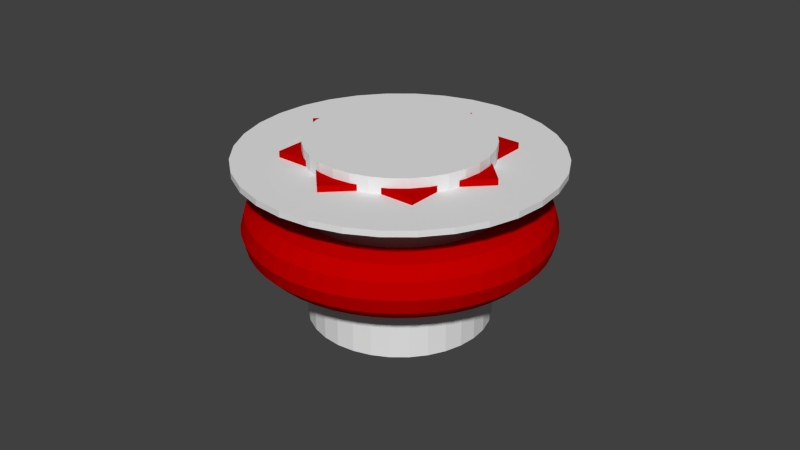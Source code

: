 # Source: bumper_1.blend  (saved by Blender 2.64.0; exported with 4.5.12 LTS)
import bpy
from mathutils import Matrix  # noqa: F401  (used for matrix-valued properties, if any)

bpy.ops.wm.read_factory_settings(use_empty=True)
scene = bpy.context.scene
scene.name = 'Scene'

# ---- collections
col_collection_1 = bpy.data.collections.new('Collection 1'); scene.collection.children.link(col_collection_1)

# ---- materials (node trees are filled in below, after node groups)
mat_material_002 = bpy.data.materials.new('Material.002')
mat_material_002.alpha_threshold = 0.0
mat_material_002.use_transparent_shadow = False
mat_material_002.diffuse_color = (0.5277, 0.0, 0.0, 1.0)
mat_material_002.roughness = 0.5
mat_material_002.line_color = (0.0, 0.0, 0.0, 1.0)
mat_material_001 = bpy.data.materials.new('Material.001')
mat_material_001.alpha_threshold = 0.0
mat_material_001.use_transparent_shadow = False
mat_material_001.roughness = 0.5
mat_material_001.line_color = (0.0, 0.0, 0.0, 1.0)

# ---- material node trees

# ---- world
world_world = bpy.data.worlds.new('World'); scene.world = world_world
world_world.color = (0.05088, 0.05088, 0.05088)
world_world.use_sun_shadow = False
world_world.sun_shadow_jitter_overblur = 0.0
world_world.cycles.sampling_method = 'MANUAL'
world_world.cycles.sample_map_resolution = 256

# ---- meshes
me_cube_003 = bpy.data.meshes.new('Cube.003')
me_cube_003.from_pydata([(-1.0, -1.0, -1.0), (-1.0, 1.0, -1.0), (1.0, 1.0, -1.0), (1.0, -1.0, -1.0), (-1.0, -1.0, 1.0), (-1.0, 1.0, 1.0), (1.0, 1.0, 1.0), (1.0, -1.0, 1.0), (-1.414, 5.364e-07, -1.0), (5.364e-07, 1.414, -1.0), (1.414, -5.364e-07, -1.0), (-5.364e-07, -1.414, -1.0), (-1.414, 5.364e-07, 1.0), (5.364e-07, 1.414, 1.0), (1.414, -5.364e-07, 1.0), (-5.364e-07, -1.414, 1.0), (1.36, -1.36, -23.83), (1.323, -1.323, -18.83), (1.224, -1.224, -15.17), (1.088, -1.088, -13.83), (0.9519, -0.9519, -15.17), (0.8523, -0.8523, -18.83), (0.8159, -0.8159, -23.83), (0.8523, -0.8523, -28.83), (0.9519, -0.9519, -32.49), (1.088, -1.088, -33.83), (1.224, -1.224, -32.49), (1.323, -1.323, -28.83), (1.526, -1.171, -23.83), (1.485, -1.139, -18.83), (1.373, -1.054, -15.17), (1.221, -0.9366, -13.83), (1.068, -0.8195, -15.17), (0.9563, -0.7338, -18.83), (0.9154, -0.7024, -23.83), (0.9563, -0.7338, -28.83), (1.068, -0.8195, -32.49), (1.221, -0.9366, -33.83), (1.373, -1.054, -32.49), (1.485, -1.139, -28.83), (1.665, -0.9615, -23.83), (1.621, -0.9358, -18.83), (1.499, -0.8654, -15.17), (1.332, -0.7692, -13.83), (1.166, -0.6731, -15.17), (1.044, -0.6027, -18.83), (0.9993, -0.5769, -23.83), (1.044, -0.6027, -28.83), (1.166, -0.6731, -32.49), (1.332, -0.7692, -33.83), (1.499, -0.8654, -32.49), (1.621, -0.9358, -28.83), (1.777, -0.7359, -23.83), (1.729, -0.7162, -18.83), (1.599, -0.6623, -15.17), (1.421, -0.5887, -13.83), (1.244, -0.5152, -15.17), (1.114, -0.4613, -18.83), (1.066, -0.4416, -23.83), (1.114, -0.4613, -28.83), (1.244, -0.5152, -32.49), (1.421, -0.5887, -33.83), (1.599, -0.6623, -32.49), (1.729, -0.7162, -28.83), (1.858, -0.4977, -23.83), (1.808, -0.4844, -18.83), (1.672, -0.448, -15.17), (1.486, -0.3982, -13.83), (1.3, -0.3484, -15.17), (1.164, -0.312, -18.83), (1.115, -0.2986, -23.83), (1.164, -0.312, -28.83), (1.3, -0.3484, -32.49), (1.486, -0.3982, -33.83), (1.672, -0.448, -32.49), (1.808, -0.4844, -28.83), (1.907, -0.251, -23.83), (1.856, -0.2443, -18.83), (1.716, -0.2259, -15.17), (1.525, -0.2008, -13.83), (1.335, -0.1757, -15.17), (1.195, -0.1573, -18.83), (1.144, -0.1506, -23.83), (1.195, -0.1573, -28.83), (1.335, -0.1757, -32.49), (1.525, -0.2008, -33.83), (1.716, -0.2259, -32.49), (1.856, -0.2443, -28.83), (1.923, -6.557e-07, -23.83), (1.872, -5.96e-07, -18.83), (1.731, -5.364e-07, -15.17), (1.538, -4.768e-07, -13.83), (1.346, -4.172e-07, -15.17), (1.205, -4.172e-07, -18.83), (1.154, -3.576e-07, -23.83), (1.205, -4.172e-07, -28.83), (1.346, -4.172e-07, -32.49), (1.538, -4.768e-07, -33.83), (1.731, -5.364e-07, -32.49), (1.872, -5.96e-07, -28.83), (1.907, 0.251, -23.83), (1.856, 0.2443, -18.83), (1.716, 0.2259, -15.17), (1.525, 0.2008, -13.83), (1.335, 0.1757, -15.17), (1.195, 0.1573, -18.83), (1.144, 0.1506, -23.83), (1.195, 0.1573, -28.83), (1.335, 0.1757, -32.49), (1.525, 0.2008, -33.83), (1.716, 0.2259, -32.49), (1.856, 0.2443, -28.83), (1.858, 0.4977, -23.83), (1.808, 0.4844, -18.83), (1.672, 0.448, -15.17), (1.486, 0.3982, -13.83), (1.3, 0.3484, -15.17), (1.164, 0.312, -18.83), (1.115, 0.2986, -23.83), (1.164, 0.312, -28.83), (1.3, 0.3484, -32.49), (1.486, 0.3982, -33.83), (1.672, 0.448, -32.49), (1.808, 0.4844, -28.83), (1.777, 0.7359, -23.83), (1.729, 0.7162, -18.83), (1.599, 0.6623, -15.17), (1.421, 0.5887, -13.83), (1.244, 0.5152, -15.17), (1.114, 0.4613, -18.83), (1.066, 0.4416, -23.83), (1.114, 0.4613, -28.83), (1.244, 0.5152, -32.49), (1.421, 0.5887, -33.83), (1.599, 0.6623, -32.49), (1.729, 0.7162, -28.83), (1.665, 0.9615, -23.83), (1.621, 0.9358, -18.83), (1.499, 0.8654, -15.17), (1.332, 0.7692, -13.83), (1.166, 0.6731, -15.17), (1.044, 0.6027, -18.83), (0.9993, 0.5769, -23.83), (1.044, 0.6027, -28.83), (1.166, 0.6731, -32.49), (1.332, 0.7692, -33.83), (1.499, 0.8654, -32.49), (1.621, 0.9358, -28.83), (1.526, 1.171, -23.83), (1.485, 1.139, -18.83), (1.373, 1.054, -15.17), (1.221, 0.9366, -13.83), (1.068, 0.8195, -15.17), (0.9563, 0.7338, -18.83), (0.9154, 0.7024, -23.83), (0.9563, 0.7338, -28.83), (1.068, 0.8195, -32.49), (1.221, 0.9366, -33.83), (1.373, 1.054, -32.49), (1.485, 1.139, -28.83), (1.36, 1.36, -23.83), (1.323, 1.323, -18.83), (1.224, 1.224, -15.17), (1.088, 1.088, -13.83), (0.9519, 0.9519, -15.17), (0.8523, 0.8523, -18.83), (0.8159, 0.8159, -23.83), (0.8523, 0.8523, -28.83), (0.9519, 0.9519, -32.49), (1.088, 1.088, -33.83), (1.224, 1.224, -32.49), (1.323, 1.323, -28.83), (1.171, 1.526, -23.83), (1.139, 1.485, -18.83), (1.054, 1.373, -15.17), (0.9366, 1.221, -13.83), (0.8195, 1.068, -15.17), (0.7338, 0.9563, -18.83), (0.7024, 0.9154, -23.83), (0.7338, 0.9563, -28.83), (0.8195, 1.068, -32.49), (0.9366, 1.221, -33.83), (1.054, 1.373, -32.49), (1.139, 1.485, -28.83), (0.9615, 1.665, -23.83), (0.9358, 1.621, -18.83), (0.8654, 1.499, -15.17), (0.7692, 1.332, -13.83), (0.6731, 1.166, -15.17), (0.6027, 1.044, -18.83), (0.5769, 0.9993, -23.83), (0.6027, 1.044, -28.83), (0.6731, 1.166, -32.49), (0.7692, 1.332, -33.83), (0.8654, 1.499, -32.49), (0.9358, 1.621, -28.83), (0.7359, 1.777, -23.83), (0.7162, 1.729, -18.83), (0.6623, 1.599, -15.17), (0.5887, 1.421, -13.83), (0.5152, 1.244, -15.17), (0.4613, 1.114, -18.83), (0.4416, 1.066, -23.83), (0.4613, 1.114, -28.83), (0.5152, 1.244, -32.49), (0.5887, 1.421, -33.83), (0.6623, 1.599, -32.49), (0.7162, 1.729, -28.83), (0.4977, 1.858, -23.83), (0.4844, 1.808, -18.83), (0.448, 1.672, -15.17), (0.3982, 1.486, -13.83), (0.3484, 1.3, -15.17), (0.312, 1.164, -18.83), (0.2986, 1.115, -23.83), (0.312, 1.164, -28.83), (0.3484, 1.3, -32.49), (0.3982, 1.486, -33.83), (0.448, 1.672, -32.49), (0.4844, 1.808, -28.83), (0.251, 1.907, -23.83), (0.2443, 1.856, -18.83), (0.2259, 1.716, -15.17), (0.2008, 1.525, -13.83), (0.1757, 1.335, -15.17), (0.1573, 1.195, -18.83), (0.1506, 1.144, -23.83), (0.1573, 1.195, -28.83), (0.1757, 1.335, -32.49), (0.2008, 1.525, -33.83), (0.2259, 1.716, -32.49), (0.2443, 1.856, -28.83), (2.384e-07, 1.923, -23.83), (2.98e-07, 1.872, -18.83), (2.384e-07, 1.731, -15.17), (1.788e-07, 1.538, -13.83), (1.788e-07, 1.346, -15.17), (1.788e-07, 1.205, -18.83), (1.788e-07, 1.154, -23.83), (1.788e-07, 1.205, -28.83), (1.788e-07, 1.346, -32.49), (1.788e-07, 1.538, -33.83), (2.384e-07, 1.731, -32.49), (2.98e-07, 1.872, -28.83), (-0.251, 1.907, -23.83), (-0.2443, 1.856, -18.83), (-0.2259, 1.716, -15.17), (-0.2008, 1.525, -13.83), (-0.1757, 1.335, -15.17), (-0.1573, 1.195, -18.83), (-0.1506, 1.144, -23.83), (-0.1573, 1.195, -28.83), (-0.1757, 1.335, -32.49), (-0.2008, 1.525, -33.83), (-0.2259, 1.716, -32.49), (-0.2443, 1.856, -28.83), (-0.4977, 1.858, -23.83), (-0.4844, 1.808, -18.83), (-0.448, 1.672, -15.17), (-0.3982, 1.486, -13.83), (-0.3484, 1.3, -15.17), (-0.312, 1.164, -18.83), (-0.2986, 1.115, -23.83), (-0.312, 1.164, -28.83), (-0.3484, 1.3, -32.49), (-0.3982, 1.486, -33.83), (-0.448, 1.672, -32.49), (-0.4844, 1.808, -28.83), (-0.7359, 1.777, -23.83), (-0.7162, 1.729, -18.83), (-0.6623, 1.599, -15.17), (-0.5887, 1.421, -13.83), (-0.5152, 1.244, -15.17), (-0.4613, 1.114, -18.83), (-0.4416, 1.066, -23.83), (-0.4613, 1.114, -28.83), (-0.5152, 1.244, -32.49), (-0.5887, 1.421, -33.83), (-0.6623, 1.599, -32.49), (-0.7162, 1.729, -28.83), (-0.9615, 1.665, -23.83), (-0.9358, 1.621, -18.83), (-0.8654, 1.499, -15.17), (-0.7692, 1.332, -13.83), (-0.6731, 1.166, -15.17), (-0.6027, 1.044, -18.83), (-0.5769, 0.9993, -23.83), (-0.6027, 1.044, -28.83), (-0.6731, 1.166, -32.49), (-0.7692, 1.332, -33.83), (-0.8654, 1.499, -32.49), (-0.9358, 1.621, -28.83), (-1.171, 1.526, -23.83), (-1.139, 1.485, -18.83), (-1.054, 1.373, -15.17), (-0.9366, 1.221, -13.83), (-0.8195, 1.068, -15.17), (-0.7338, 0.9563, -18.83), (-0.7024, 0.9154, -23.83), (-0.7338, 0.9563, -28.83), (-0.8195, 1.068, -32.49), (-0.9366, 1.221, -33.83), (-1.054, 1.373, -32.49), (-1.139, 1.485, -28.83), (-1.36, 1.36, -23.83), (-1.323, 1.323, -18.83), (-1.224, 1.224, -15.17), (-1.088, 1.088, -13.83), (-0.9519, 0.9519, -15.17), (-0.8523, 0.8523, -18.83), (-0.8159, 0.8159, -23.83), (-0.8523, 0.8523, -28.83), (-0.9519, 0.9519, -32.49), (-1.088, 1.088, -33.83), (-1.224, 1.224, -32.49), (-1.323, 1.323, -28.83), (-1.526, 1.171, -23.83), (-1.485, 1.139, -18.83), (-1.373, 1.054, -15.17), (-1.221, 0.9366, -13.83), (-1.068, 0.8195, -15.17), (-0.9563, 0.7338, -18.83), (-0.9154, 0.7024, -23.83), (-0.9563, 0.7338, -28.83), (-1.068, 0.8195, -32.49), (-1.221, 0.9366, -33.83), (-1.373, 1.054, -32.49), (-1.485, 1.139, -28.83), (-1.665, 0.9615, -23.83), (-1.621, 0.9358, -18.83), (-1.499, 0.8654, -15.17), (-1.332, 0.7692, -13.83), (-1.166, 0.6731, -15.17), (-1.044, 0.6027, -18.83), (-0.9993, 0.5769, -23.83), (-1.044, 0.6027, -28.83), (-1.166, 0.6731, -32.49), (-1.332, 0.7692, -33.83), (-1.499, 0.8654, -32.49), (-1.621, 0.9358, -28.83), (-1.777, 0.7359, -23.83), (-1.729, 0.7162, -18.83), (-1.599, 0.6623, -15.17), (-1.421, 0.5887, -13.83), (-1.244, 0.5152, -15.17), (-1.114, 0.4613, -18.83), (-1.066, 0.4416, -23.83), (-1.114, 0.4613, -28.83), (-1.244, 0.5152, -32.49), (-1.421, 0.5887, -33.83), (-1.599, 0.6623, -32.49), (-1.729, 0.7162, -28.83), (-1.858, 0.4977, -23.83), (-1.808, 0.4844, -18.83), (-1.672, 0.448, -15.17), (-1.486, 0.3982, -13.83), (-1.3, 0.3484, -15.17), (-1.164, 0.312, -18.83), (-1.115, 0.2986, -23.83), (-1.164, 0.312, -28.83), (-1.3, 0.3484, -32.49), (-1.486, 0.3982, -33.83), (-1.672, 0.448, -32.49), (-1.808, 0.4844, -28.83), (-1.907, 0.251, -23.83), (-1.856, 0.2443, -18.83), (-1.716, 0.2259, -15.17), (-1.525, 0.2008, -13.83), (-1.335, 0.1757, -15.17), (-1.195, 0.1573, -18.83), (-1.144, 0.1506, -23.83), (-1.195, 0.1573, -28.83), (-1.335, 0.1757, -32.49), (-1.525, 0.2008, -33.83), (-1.716, 0.2259, -32.49), (-1.856, 0.2443, -28.83), (-1.923, 1.192e-06, -23.83), (-1.872, 1.132e-06, -18.83), (-1.731, 1.013e-06, -15.17), (-1.538, 9.537e-07, -13.83), (-1.346, 8.345e-07, -15.17), (-1.205, 7.749e-07, -18.83), (-1.154, 7.153e-07, -23.83), (-1.205, 7.749e-07, -28.83), (-1.346, 8.345e-07, -32.49), (-1.538, 9.537e-07, -33.83), (-1.731, 1.013e-06, -32.49), (-1.872, 1.132e-06, -28.83), (-1.907, -0.251, -23.83), (-1.856, -0.2443, -18.83), (-1.716, -0.2259, -15.17), (-1.525, -0.2008, -13.83), (-1.335, -0.1757, -15.17), (-1.195, -0.1573, -18.83), (-1.144, -0.1506, -23.83), (-1.195, -0.1573, -28.83), (-1.335, -0.1757, -32.49), (-1.525, -0.2008, -33.83), (-1.716, -0.2259, -32.49), (-1.856, -0.2443, -28.83), (-1.858, -0.4977, -23.83), (-1.808, -0.4844, -18.83), (-1.672, -0.448, -15.17), (-1.486, -0.3982, -13.83), (-1.3, -0.3484, -15.17), (-1.164, -0.312, -18.83), (-1.115, -0.2986, -23.83), (-1.164, -0.312, -28.83), (-1.3, -0.3484, -32.49), (-1.486, -0.3982, -33.83), (-1.672, -0.448, -32.49), (-1.808, -0.4844, -28.83), (-1.777, -0.7359, -23.83), (-1.729, -0.7162, -18.83), (-1.599, -0.6623, -15.17), (-1.421, -0.5887, -13.83), (-1.244, -0.5152, -15.17), (-1.114, -0.4613, -18.83), (-1.066, -0.4416, -23.83), (-1.114, -0.4613, -28.83), (-1.244, -0.5152, -32.49), (-1.421, -0.5887, -33.83), (-1.599, -0.6623, -32.49), (-1.729, -0.7162, -28.83), (-1.665, -0.9615, -23.83), (-1.621, -0.9358, -18.83), (-1.499, -0.8654, -15.17), (-1.332, -0.7692, -13.83), (-1.166, -0.6731, -15.17), (-1.044, -0.6027, -18.83), (-0.9993, -0.5769, -23.83), (-1.044, -0.6027, -28.83), (-1.166, -0.6731, -32.49), (-1.332, -0.7692, -33.83), (-1.499, -0.8654, -32.49), (-1.621, -0.9358, -28.83), (-1.526, -1.171, -23.83), (-1.485, -1.139, -18.83), (-1.373, -1.054, -15.17), (-1.221, -0.9366, -13.83), (-1.068, -0.8195, -15.17), (-0.9563, -0.7338, -18.83), (-0.9154, -0.7024, -23.83), (-0.9563, -0.7338, -28.83), (-1.068, -0.8195, -32.49), (-1.221, -0.9366, -33.83), (-1.373, -1.054, -32.49), (-1.485, -1.139, -28.83), (-1.36, -1.36, -23.83), (-1.323, -1.323, -18.83), (-1.224, -1.224, -15.17), (-1.088, -1.088, -13.83), (-0.9519, -0.9519, -15.17), (-0.8523, -0.8523, -18.83), (-0.8159, -0.8159, -23.83), (-0.8523, -0.8523, -28.83), (-0.9519, -0.9519, -32.49), (-1.088, -1.088, -33.83), (-1.224, -1.224, -32.49), (-1.323, -1.323, -28.83), (-1.171, -1.526, -23.83), (-1.139, -1.485, -18.83), (-1.054, -1.373, -15.17), (-0.9366, -1.221, -13.83), (-0.8195, -1.068, -15.17), (-0.7338, -0.9563, -18.83), (-0.7024, -0.9154, -23.83), (-0.7338, -0.9563, -28.83), (-0.8195, -1.068, -32.49), (-0.9366, -1.221, -33.83), (-1.054, -1.373, -32.49), (-1.139, -1.485, -28.83), (-0.9615, -1.665, -23.83), (-0.9358, -1.621, -18.83), (-0.8654, -1.499, -15.17), (-0.7692, -1.332, -13.83), (-0.6731, -1.166, -15.17), (-0.6027, -1.044, -18.83), (-0.5769, -0.9993, -23.83), (-0.6027, -1.044, -28.83), (-0.6731, -1.166, -32.49), (-0.7692, -1.332, -33.83), (-0.8654, -1.499, -32.49), (-0.9358, -1.621, -28.83), (-0.7359, -1.777, -23.83), (-0.7162, -1.729, -18.83), (-0.6623, -1.599, -15.17), (-0.5887, -1.421, -13.83), (-0.5152, -1.244, -15.17), (-0.4613, -1.114, -18.83), (-0.4416, -1.066, -23.83), (-0.4613, -1.114, -28.83), (-0.5152, -1.244, -32.49), (-0.5887, -1.421, -33.83), (-0.6623, -1.599, -32.49), (-0.7162, -1.729, -28.83), (-0.4977, -1.858, -23.83), (-0.4844, -1.808, -18.83), (-0.448, -1.672, -15.17), (-0.3982, -1.486, -13.83), (-0.3484, -1.3, -15.17), (-0.312, -1.164, -18.83), (-0.2986, -1.115, -23.83), (-0.312, -1.164, -28.83), (-0.3484, -1.3, -32.49), (-0.3982, -1.486, -33.83), (-0.448, -1.672, -32.49), (-0.4844, -1.808, -28.83), (-0.251, -1.907, -23.83), (-0.2443, -1.856, -18.83), (-0.2259, -1.716, -15.17), (-0.2008, -1.525, -13.83), (-0.1757, -1.335, -15.17), (-0.1573, -1.195, -18.83), (-0.1506, -1.144, -23.83), (-0.1573, -1.195, -28.83), (-0.1757, -1.335, -32.49), (-0.2008, -1.525, -33.83), (-0.2259, -1.716, -32.49), (-0.2443, -1.856, -28.83), (-1.788e-06, -1.923, -23.83), (-1.907e-06, -1.872, -18.83), (-1.669e-06, -1.731, -15.17), (-1.431e-06, -1.538, -13.83), (-1.252e-06, -1.346, -15.17), (-1.073e-06, -1.205, -18.83), (-1.073e-06, -1.154, -23.83), (-1.073e-06, -1.205, -28.83), (-1.252e-06, -1.346, -32.49), (-1.431e-06, -1.538, -33.83), (-1.669e-06, -1.731, -32.49), (-1.907e-06, -1.872, -28.83), (0.251, -1.907, -23.83), (0.2443, -1.856, -18.83), (0.2259, -1.716, -15.17), (0.2008, -1.525, -13.83), (0.1757, -1.335, -15.17), (0.1573, -1.195, -18.83), (0.1506, -1.144, -23.83), (0.1573, -1.195, -28.83), (0.1757, -1.335, -32.49), (0.2008, -1.525, -33.83), (0.2259, -1.716, -32.49), (0.2443, -1.856, -28.83), (0.4977, -1.858, -23.83), (0.4844, -1.808, -18.83), (0.448, -1.672, -15.17), (0.3982, -1.486, -13.83), (0.3484, -1.3, -15.17), (0.312, -1.164, -18.83), (0.2986, -1.115, -23.83), (0.312, -1.164, -28.83), (0.3484, -1.3, -32.49), (0.3982, -1.486, -33.83), (0.448, -1.672, -32.49), (0.4844, -1.808, -28.83), (0.7359, -1.777, -23.83), (0.7162, -1.729, -18.83), (0.6623, -1.599, -15.17), (0.5887, -1.421, -13.83), (0.5151, -1.244, -15.17), (0.4613, -1.114, -18.83), (0.4416, -1.066, -23.83), (0.4613, -1.114, -28.83), (0.5151, -1.244, -32.49), (0.5887, -1.421, -33.83), (0.6623, -1.599, -32.49), (0.7162, -1.729, -28.83), (0.9615, -1.665, -23.83), (0.9358, -1.621, -18.83), (0.8654, -1.499, -15.17), (0.7692, -1.332, -13.83), (0.6731, -1.166, -15.17), (0.6027, -1.044, -18.83), (0.5769, -0.9993, -23.83), (0.6027, -1.044, -28.83), (0.6731, -1.166, -32.49), (0.7692, -1.332, -33.83), (0.8654, -1.499, -32.49), (0.9358, -1.621, -28.83), (1.171, -1.526, -23.83), (1.139, -1.485, -18.83), (1.054, -1.373, -15.17), (0.9366, -1.221, -13.83), (0.8195, -1.068, -15.17), (0.7338, -0.9563, -18.83), (0.7024, -0.9154, -23.83), (0.7338, -0.9563, -28.83), (0.8195, -1.068, -32.49), (0.9366, -1.221, -33.83), (1.054, -1.373, -32.49), (1.139, -1.485, -28.83), (1.414, 1.414, -3.015), (1.414, 1.414, -1.015), (1.663, 1.111, -3.015), (1.663, 1.111, -1.015), (1.848, 0.7654, -3.015), (1.848, 0.7654, -1.015), (1.962, 0.3902, -3.015), (1.962, 0.3902, -1.015), (2.0, -7.749e-07, -3.015), (2.0, -7.749e-07, -1.015), (1.962, -0.3902, -3.015), (1.962, -0.3902, -1.015), (1.848, -0.7654, -3.015), (1.848, -0.7654, -1.015), (1.663, -1.111, -3.015), (1.663, -1.111, -1.015), (1.414, -1.414, -3.015), (1.414, -1.414, -1.015), (1.111, -1.663, -3.015), (1.111, -1.663, -1.015), (0.7654, -1.848, -3.015), (0.7654, -1.848, -1.015), (0.3902, -1.962, -3.015), (0.3902, -1.962, -1.015), (-8.345e-07, -2.0, -3.015), (-8.345e-07, -2.0, -1.015), (-0.3902, -1.962, -3.015), (-0.3902, -1.962, -1.015), (-0.7654, -1.848, -3.015), (-0.7654, -1.848, -1.015), (-1.111, -1.663, -3.015), (-1.111, -1.663, -1.015), (-1.414, -1.414, -3.015), (-1.414, -1.414, -1.015), (-1.663, -1.111, -3.015), (-1.663, -1.111, -1.015), (-1.848, -0.7654, -3.015), (-1.848, -0.7654, -1.015), (-1.962, -0.3902, -3.015), (-1.962, -0.3902, -1.015), (-2.0, 2.086e-06, -3.015), (-2.0, 2.086e-06, -1.015), (-1.962, 0.3902, -3.015), (-1.962, 0.3902, -1.015), (-1.848, 0.7654, -3.015), (-1.848, 0.7654, -1.015), (-1.663, 1.111, -3.015), (-1.663, 1.111, -1.015), (-1.414, 1.414, -3.015), (-1.414, 1.414, -1.015), (-1.111, 1.663, -3.015), (-1.111, 1.663, -1.015), (-0.7654, 1.848, -3.015), (-0.7654, 1.848, -1.015), (-0.3902, 1.962, -3.015), (-0.3902, 1.962, -1.015), (3.278e-06, 2.0, -3.015), (3.278e-06, 2.0, -1.015), (0.3902, 1.962, -3.015), (0.3902, 1.962, -1.015), (0.7654, 1.848, -3.015), (0.7654, 1.848, -1.015), (1.111, 1.663, -3.015), (1.111, 1.663, -1.015), (0.8159, 0.8159, -55.85), (0.8159, 0.8159, 4.153), (0.9594, 0.641, -55.85), (0.9594, 0.641, 4.153), (1.066, 0.4416, -55.85), (1.066, 0.4416, 4.153), (1.132, 0.2251, -55.85), (1.132, 0.2251, 4.153), (1.154, -4.172e-07, -55.85), (1.154, -4.172e-07, 4.153), (1.132, -0.2251, -55.85), (1.132, -0.2251, 4.153), (1.066, -0.4416, -55.85), (1.066, -0.4416, 4.153), (0.9594, -0.641, -55.85), (0.9594, -0.641, 4.153), (0.8159, -0.8159, -55.85), (0.8159, -0.8159, 4.153), (0.641, -0.9594, -55.85), (0.641, -0.9594, 4.153), (0.4416, -1.066, -55.85), (0.4416, -1.066, 4.153), (0.2251, -1.132, -55.85), (0.2251, -1.132, 4.153), (-4.768e-07, -1.154, -55.85), (-4.768e-07, -1.154, 4.153), (-0.2251, -1.132, -55.85), (-0.2251, -1.132, 4.153), (-0.4416, -1.066, -55.85), (-0.4416, -1.066, 4.153), (-0.641, -0.9594, -55.85), (-0.641, -0.9594, 4.153), (-0.8159, -0.8159, -55.85), (-0.8159, -0.8159, 4.153), (-0.9594, -0.641, -55.85), (-0.9594, -0.641, 4.153), (-1.066, -0.4416, -55.85), (-1.066, -0.4416, 4.153), (-1.132, -0.2251, -55.85), (-1.132, -0.2251, 4.153), (-1.154, 1.132e-06, -55.85), (-1.154, 1.132e-06, 4.153), (-1.132, 0.2251, -55.85), (-1.132, 0.2251, 4.153), (-1.066, 0.4416, -55.85), (-1.066, 0.4416, 4.153), (-0.9594, 0.641, -55.85), (-0.9594, 0.641, 4.153), (-0.8159, 0.8159, -55.85), (-0.8159, 0.8159, 4.153), (-0.641, 0.9594, -55.85), (-0.641, 0.9594, 4.153), (-0.4416, 1.066, -55.85), (-0.4416, 1.066, 4.153), (-0.2251, 1.132, -55.85), (-0.2251, 1.132, 4.153), (1.907e-06, 1.154, -55.85), (1.907e-06, 1.154, 4.153), (0.2251, 1.132, -55.85), (0.2251, 1.132, 4.153), (0.4416, 1.066, -55.85), (0.4416, 1.066, 4.153), (0.641, 0.9594, -55.85), (0.641, 0.9594, 4.153)], [], [(4, 5, 1, 0), (5, 6, 2, 1), (6, 7, 3, 2), (7, 4, 0, 3), (0, 1, 2, 3), (7, 6, 5, 4), (12, 13, 9, 8), (13, 14, 10, 9), (14, 15, 11, 10), (15, 12, 8, 11), (8, 9, 10, 11), (15, 14, 13, 12), (16, 28, 29, 17), (17, 29, 30, 18), (18, 30, 31, 19), (19, 31, 32, 20), (20, 32, 33, 21), (21, 33, 34, 22), (22, 34, 35, 23), (23, 35, 36, 24), (24, 36, 37, 25), (25, 37, 38, 26), (26, 38, 39, 27), (16, 27, 39, 28), (28, 40, 41, 29), (29, 41, 42, 30), (30, 42, 43, 31), (31, 43, 44, 32), (32, 44, 45, 33), (33, 45, 46, 34), (34, 46, 47, 35), (35, 47, 48, 36), (36, 48, 49, 37), (37, 49, 50, 38), (38, 50, 51, 39), (39, 51, 40, 28), (40, 52, 53, 41), (41, 53, 54, 42), (42, 54, 55, 43), (43, 55, 56, 44), (44, 56, 57, 45), (45, 57, 58, 46), (46, 58, 59, 47), (47, 59, 60, 48), (48, 60, 61, 49), (49, 61, 62, 50), (50, 62, 63, 51), (51, 63, 52, 40), (52, 64, 65, 53), (53, 65, 66, 54), (54, 66, 67, 55), (55, 67, 68, 56), (56, 68, 69, 57), (57, 69, 70, 58), (58, 70, 71, 59), (59, 71, 72, 60), (60, 72, 73, 61), (61, 73, 74, 62), (62, 74, 75, 63), (63, 75, 64, 52), (64, 76, 77, 65), (65, 77, 78, 66), (66, 78, 79, 67), (67, 79, 80, 68), (68, 80, 81, 69), (69, 81, 82, 70), (70, 82, 83, 71), (71, 83, 84, 72), (72, 84, 85, 73), (73, 85, 86, 74), (74, 86, 87, 75), (75, 87, 76, 64), (76, 88, 89, 77), (77, 89, 90, 78), (78, 90, 91, 79), (79, 91, 92, 80), (80, 92, 93, 81), (81, 93, 94, 82), (82, 94, 95, 83), (83, 95, 96, 84), (84, 96, 97, 85), (85, 97, 98, 86), (86, 98, 99, 87), (87, 99, 88, 76), (88, 100, 101, 89), (89, 101, 102, 90), (90, 102, 103, 91), (91, 103, 104, 92), (92, 104, 105, 93), (93, 105, 106, 94), (94, 106, 107, 95), (95, 107, 108, 96), (96, 108, 109, 97), (97, 109, 110, 98), (98, 110, 111, 99), (99, 111, 100, 88), (100, 112, 113, 101), (101, 113, 114, 102), (102, 114, 115, 103), (103, 115, 116, 104), (104, 116, 117, 105), (105, 117, 118, 106), (106, 118, 119, 107), (107, 119, 120, 108), (108, 120, 121, 109), (109, 121, 122, 110), (110, 122, 123, 111), (111, 123, 112, 100), (112, 124, 125, 113), (113, 125, 126, 114), (114, 126, 127, 115), (115, 127, 128, 116), (116, 128, 129, 117), (117, 129, 130, 118), (118, 130, 131, 119), (119, 131, 132, 120), (120, 132, 133, 121), (121, 133, 134, 122), (122, 134, 135, 123), (123, 135, 124, 112), (124, 136, 137, 125), (125, 137, 138, 126), (126, 138, 139, 127), (127, 139, 140, 128), (128, 140, 141, 129), (129, 141, 142, 130), (130, 142, 143, 131), (131, 143, 144, 132), (132, 144, 145, 133), (133, 145, 146, 134), (134, 146, 147, 135), (135, 147, 136, 124), (136, 148, 149, 137), (137, 149, 150, 138), (138, 150, 151, 139), (139, 151, 152, 140), (140, 152, 153, 141), (141, 153, 154, 142), (142, 154, 155, 143), (143, 155, 156, 144), (144, 156, 157, 145), (145, 157, 158, 146), (146, 158, 159, 147), (147, 159, 148, 136), (148, 160, 161, 149), (149, 161, 162, 150), (150, 162, 163, 151), (151, 163, 164, 152), (152, 164, 165, 153), (153, 165, 166, 154), (154, 166, 167, 155), (155, 167, 168, 156), (156, 168, 169, 157), (157, 169, 170, 158), (158, 170, 171, 159), (159, 171, 160, 148), (160, 172, 173, 161), (161, 173, 174, 162), (162, 174, 175, 163), (163, 175, 176, 164), (164, 176, 177, 165), (165, 177, 178, 166), (166, 178, 179, 167), (167, 179, 180, 168), (168, 180, 181, 169), (169, 181, 182, 170), (170, 182, 183, 171), (171, 183, 172, 160), (172, 184, 185, 173), (173, 185, 186, 174), (174, 186, 187, 175), (175, 187, 188, 176), (176, 188, 189, 177), (177, 189, 190, 178), (178, 190, 191, 179), (179, 191, 192, 180), (180, 192, 193, 181), (181, 193, 194, 182), (182, 194, 195, 183), (183, 195, 184, 172), (184, 196, 197, 185), (185, 197, 198, 186), (186, 198, 199, 187), (187, 199, 200, 188), (188, 200, 201, 189), (189, 201, 202, 190), (190, 202, 203, 191), (191, 203, 204, 192), (192, 204, 205, 193), (193, 205, 206, 194), (194, 206, 207, 195), (195, 207, 196, 184), (196, 208, 209, 197), (197, 209, 210, 198), (198, 210, 211, 199), (199, 211, 212, 200), (200, 212, 213, 201), (201, 213, 214, 202), (202, 214, 215, 203), (203, 215, 216, 204), (204, 216, 217, 205), (205, 217, 218, 206), (206, 218, 219, 207), (207, 219, 208, 196), (208, 220, 221, 209), (209, 221, 222, 210), (210, 222, 223, 211), (211, 223, 224, 212), (212, 224, 225, 213), (213, 225, 226, 214), (214, 226, 227, 215), (215, 227, 228, 216), (216, 228, 229, 217), (217, 229, 230, 218), (218, 230, 231, 219), (219, 231, 220, 208), (220, 232, 233, 221), (221, 233, 234, 222), (222, 234, 235, 223), (223, 235, 236, 224), (224, 236, 237, 225), (225, 237, 238, 226), (226, 238, 239, 227), (227, 239, 240, 228), (228, 240, 241, 229), (229, 241, 242, 230), (230, 242, 243, 231), (231, 243, 232, 220), (232, 244, 245, 233), (233, 245, 246, 234), (234, 246, 247, 235), (235, 247, 248, 236), (236, 248, 249, 237), (237, 249, 250, 238), (238, 250, 251, 239), (239, 251, 252, 240), (240, 252, 253, 241), (241, 253, 254, 242), (242, 254, 255, 243), (243, 255, 244, 232), (244, 256, 257, 245), (245, 257, 258, 246), (246, 258, 259, 247), (247, 259, 260, 248), (248, 260, 261, 249), (249, 261, 262, 250), (250, 262, 263, 251), (251, 263, 264, 252), (252, 264, 265, 253), (253, 265, 266, 254), (254, 266, 267, 255), (255, 267, 256, 244), (256, 268, 269, 257), (257, 269, 270, 258), (258, 270, 271, 259), (259, 271, 272, 260), (260, 272, 273, 261), (261, 273, 274, 262), (262, 274, 275, 263), (263, 275, 276, 264), (264, 276, 277, 265), (265, 277, 278, 266), (266, 278, 279, 267), (267, 279, 268, 256), (268, 280, 281, 269), (269, 281, 282, 270), (270, 282, 283, 271), (271, 283, 284, 272), (272, 284, 285, 273), (273, 285, 286, 274), (274, 286, 287, 275), (275, 287, 288, 276), (276, 288, 289, 277), (277, 289, 290, 278), (278, 290, 291, 279), (279, 291, 280, 268), (280, 292, 293, 281), (281, 293, 294, 282), (282, 294, 295, 283), (283, 295, 296, 284), (284, 296, 297, 285), (285, 297, 298, 286), (286, 298, 299, 287), (287, 299, 300, 288), (288, 300, 301, 289), (289, 301, 302, 290), (290, 302, 303, 291), (291, 303, 292, 280), (292, 304, 305, 293), (293, 305, 306, 294), (294, 306, 307, 295), (295, 307, 308, 296), (296, 308, 309, 297), (297, 309, 310, 298), (298, 310, 311, 299), (299, 311, 312, 300), (300, 312, 313, 301), (301, 313, 314, 302), (302, 314, 315, 303), (303, 315, 304, 292), (304, 316, 317, 305), (305, 317, 318, 306), (306, 318, 319, 307), (307, 319, 320, 308), (308, 320, 321, 309), (309, 321, 322, 310), (310, 322, 323, 311), (311, 323, 324, 312), (312, 324, 325, 313), (313, 325, 326, 314), (314, 326, 327, 315), (315, 327, 316, 304), (316, 328, 329, 317), (317, 329, 330, 318), (318, 330, 331, 319), (319, 331, 332, 320), (320, 332, 333, 321), (321, 333, 334, 322), (322, 334, 335, 323), (323, 335, 336, 324), (324, 336, 337, 325), (325, 337, 338, 326), (326, 338, 339, 327), (327, 339, 328, 316), (328, 340, 341, 329), (329, 341, 342, 330), (330, 342, 343, 331), (331, 343, 344, 332), (332, 344, 345, 333), (333, 345, 346, 334), (334, 346, 347, 335), (335, 347, 348, 336), (336, 348, 349, 337), (337, 349, 350, 338), (338, 350, 351, 339), (339, 351, 340, 328), (340, 352, 353, 341), (341, 353, 354, 342), (342, 354, 355, 343), (343, 355, 356, 344), (344, 356, 357, 345), (345, 357, 358, 346), (346, 358, 359, 347), (347, 359, 360, 348), (348, 360, 361, 349), (349, 361, 362, 350), (350, 362, 363, 351), (351, 363, 352, 340), (352, 364, 365, 353), (353, 365, 366, 354), (354, 366, 367, 355), (355, 367, 368, 356), (356, 368, 369, 357), (357, 369, 370, 358), (358, 370, 371, 359), (359, 371, 372, 360), (360, 372, 373, 361), (361, 373, 374, 362), (362, 374, 375, 363), (363, 375, 364, 352), (364, 376, 377, 365), (365, 377, 378, 366), (366, 378, 379, 367), (367, 379, 380, 368), (368, 380, 381, 369), (369, 381, 382, 370), (370, 382, 383, 371), (371, 383, 384, 372), (372, 384, 385, 373), (373, 385, 386, 374), (374, 386, 387, 375), (375, 387, 376, 364), (376, 388, 389, 377), (377, 389, 390, 378), (378, 390, 391, 379), (379, 391, 392, 380), (380, 392, 393, 381), (381, 393, 394, 382), (382, 394, 395, 383), (383, 395, 396, 384), (384, 396, 397, 385), (385, 397, 398, 386), (386, 398, 399, 387), (387, 399, 388, 376), (388, 400, 401, 389), (389, 401, 402, 390), (390, 402, 403, 391), (391, 403, 404, 392), (392, 404, 405, 393), (393, 405, 406, 394), (394, 406, 407, 395), (395, 407, 408, 396), (396, 408, 409, 397), (397, 409, 410, 398), (398, 410, 411, 399), (399, 411, 400, 388), (400, 412, 413, 401), (401, 413, 414, 402), (402, 414, 415, 403), (403, 415, 416, 404), (404, 416, 417, 405), (405, 417, 418, 406), (406, 418, 419, 407), (407, 419, 420, 408), (408, 420, 421, 409), (409, 421, 422, 410), (410, 422, 423, 411), (411, 423, 412, 400), (412, 424, 425, 413), (413, 425, 426, 414), (414, 426, 427, 415), (415, 427, 428, 416), (416, 428, 429, 417), (417, 429, 430, 418), (418, 430, 431, 419), (419, 431, 432, 420), (420, 432, 433, 421), (421, 433, 434, 422), (422, 434, 435, 423), (423, 435, 424, 412), (424, 436, 437, 425), (425, 437, 438, 426), (426, 438, 439, 427), (427, 439, 440, 428), (428, 440, 441, 429), (429, 441, 442, 430), (430, 442, 443, 431), (431, 443, 444, 432), (432, 444, 445, 433), (433, 445, 446, 434), (434, 446, 447, 435), (435, 447, 436, 424), (436, 448, 449, 437), (437, 449, 450, 438), (438, 450, 451, 439), (439, 451, 452, 440), (440, 452, 453, 441), (441, 453, 454, 442), (442, 454, 455, 443), (443, 455, 456, 444), (444, 456, 457, 445), (445, 457, 458, 446), (446, 458, 459, 447), (447, 459, 448, 436), (448, 460, 461, 449), (449, 461, 462, 450), (450, 462, 463, 451), (451, 463, 464, 452), (452, 464, 465, 453), (453, 465, 466, 454), (454, 466, 467, 455), (455, 467, 468, 456), (456, 468, 469, 457), (457, 469, 470, 458), (458, 470, 471, 459), (459, 471, 460, 448), (460, 472, 473, 461), (461, 473, 474, 462), (462, 474, 475, 463), (463, 475, 476, 464), (464, 476, 477, 465), (465, 477, 478, 466), (466, 478, 479, 467), (467, 479, 480, 468), (468, 480, 481, 469), (469, 481, 482, 470), (470, 482, 483, 471), (471, 483, 472, 460), (472, 484, 485, 473), (473, 485, 486, 474), (474, 486, 487, 475), (475, 487, 488, 476), (476, 488, 489, 477), (477, 489, 490, 478), (478, 490, 491, 479), (479, 491, 492, 480), (480, 492, 493, 481), (481, 493, 494, 482), (482, 494, 495, 483), (483, 495, 484, 472), (484, 496, 497, 485), (485, 497, 498, 486), (486, 498, 499, 487), (487, 499, 500, 488), (488, 500, 501, 489), (489, 501, 502, 490), (490, 502, 503, 491), (491, 503, 504, 492), (492, 504, 505, 493), (493, 505, 506, 494), (494, 506, 507, 495), (495, 507, 496, 484), (496, 508, 509, 497), (497, 509, 510, 498), (498, 510, 511, 499), (499, 511, 512, 500), (500, 512, 513, 501), (501, 513, 514, 502), (502, 514, 515, 503), (503, 515, 516, 504), (504, 516, 517, 505), (505, 517, 518, 506), (506, 518, 519, 507), (507, 519, 508, 496), (508, 520, 521, 509), (509, 521, 522, 510), (510, 522, 523, 511), (511, 523, 524, 512), (512, 524, 525, 513), (513, 525, 526, 514), (514, 526, 527, 515), (515, 527, 528, 516), (516, 528, 529, 517), (517, 529, 530, 518), (518, 530, 531, 519), (519, 531, 520, 508), (520, 532, 533, 521), (521, 533, 534, 522), (522, 534, 535, 523), (523, 535, 536, 524), (524, 536, 537, 525), (525, 537, 538, 526), (526, 538, 539, 527), (527, 539, 540, 528), (528, 540, 541, 529), (529, 541, 542, 530), (530, 542, 543, 531), (531, 543, 532, 520), (532, 544, 545, 533), (533, 545, 546, 534), (534, 546, 547, 535), (535, 547, 548, 536), (536, 548, 549, 537), (537, 549, 550, 538), (538, 550, 551, 539), (539, 551, 552, 540), (540, 552, 553, 541), (541, 553, 554, 542), (542, 554, 555, 543), (543, 555, 544, 532), (544, 556, 557, 545), (545, 557, 558, 546), (546, 558, 559, 547), (547, 559, 560, 548), (548, 560, 561, 549), (549, 561, 562, 550), (550, 562, 563, 551), (551, 563, 564, 552), (552, 564, 565, 553), (553, 565, 566, 554), (554, 566, 567, 555), (555, 567, 556, 544), (556, 568, 569, 557), (557, 569, 570, 558), (558, 570, 571, 559), (559, 571, 572, 560), (560, 572, 573, 561), (561, 573, 574, 562), (562, 574, 575, 563), (563, 575, 576, 564), (564, 576, 577, 565), (565, 577, 578, 566), (566, 578, 579, 567), (567, 579, 568, 556), (568, 580, 581, 569), (569, 581, 582, 570), (570, 582, 583, 571), (571, 583, 584, 572), (572, 584, 585, 573), (573, 585, 586, 574), (574, 586, 587, 575), (575, 587, 588, 576), (576, 588, 589, 577), (577, 589, 590, 578), (578, 590, 591, 579), (579, 591, 580, 568), (580, 16, 17, 581), (581, 17, 18, 582), (582, 18, 19, 583), (583, 19, 20, 584), (584, 20, 21, 585), (585, 21, 22, 586), (586, 22, 23, 587), (587, 23, 24, 588), (588, 24, 25, 589), (589, 25, 26, 590), (590, 26, 27, 591), (591, 27, 16, 580), (592, 593, 595, 594), (594, 595, 597, 596), (596, 597, 599, 598), (598, 599, 601, 600), (600, 601, 603, 602), (602, 603, 605, 604), (604, 605, 607, 606), (606, 607, 609, 608), (608, 609, 611, 610), (610, 611, 613, 612), (612, 613, 615, 614), (614, 615, 617, 616), (616, 617, 619, 618), (618, 619, 621, 620), (620, 621, 623, 622), (622, 623, 625, 624), (624, 625, 627, 626), (626, 627, 629, 628), (628, 629, 631, 630), (630, 631, 633, 632), (632, 633, 635, 634), (634, 635, 637, 636), (636, 637, 639, 638), (638, 639, 641, 640), (640, 641, 643, 642), (642, 643, 645, 644), (644, 645, 647, 646), (646, 647, 649, 648), (648, 649, 651, 650), (650, 651, 653, 652), (595, 593, 655, 653, 651, 649, 647, 645, 643, 641, 639, 637, 635, 633, 631, 629, 627, 625, 623, 621, 619, 617, 615, 613, 611, 609, 607, 605, 603, 601, 599, 597), (654, 655, 593, 592), (652, 653, 655, 654), (592, 594, 596, 598, 600, 602, 604, 606, 608, 610, 612, 614, 616, 618, 620, 622, 624, 626, 628, 630, 632, 634, 636, 638, 640, 642, 644, 646, 648, 650, 652, 654), (656, 657, 659, 658), (658, 659, 661, 660), (660, 661, 663, 662), (662, 663, 665, 664), (664, 665, 667, 666), (666, 667, 669, 668), (668, 669, 671, 670), (670, 671, 673, 672), (672, 673, 675, 674), (674, 675, 677, 676), (676, 677, 679, 678), (678, 679, 681, 680), (680, 681, 683, 682), (682, 683, 685, 684), (684, 685, 687, 686), (686, 687, 689, 688), (688, 689, 691, 690), (690, 691, 693, 692), (692, 693, 695, 694), (694, 695, 697, 696), (696, 697, 699, 698), (698, 699, 701, 700), (700, 701, 703, 702), (702, 703, 705, 704), (704, 705, 707, 706), (706, 707, 709, 708), (708, 709, 711, 710), (710, 711, 713, 712), (712, 713, 715, 714), (714, 715, 717, 716), (659, 657, 719, 717, 715, 713, 711, 709, 707, 705, 703, 701, 699, 697, 695, 693, 691, 689, 687, 685, 683, 681, 679, 677, 675, 673, 671, 669, 667, 665, 663, 661), (718, 719, 657, 656), (716, 717, 719, 718), (656, 658, 660, 662, 664, 666, 668, 670, 672, 674, 676, 678, 680, 682, 684, 686, 688, 690, 692, 694, 696, 698, 700, 702, 704, 706, 708, 710, 712, 714, 716, 718)])
me_cube_003.polygons.foreach_set('material_index', [0, 0, 0, 0, 0, 0, 0, 0, 0, 0, 0, 0, 0, 0, 0, 0, 0, 0, 0, 0, 0, 0, 0, 0, 0, 0, 0, 0, 0, 0, 0, 0, 0, 0, 0, 0, 0, 0, 0, 0, 0, 0, 0, 0, 0, 0, 0, 0, 0, 0, 0, 0, 0, 0, 0, 0, 0, 0, 0, 0, 0, 0, 0, 0, 0, 0, 0, 0, 0, 0, 0, 0, 0, 0, 0, 0, 0, 0, 0, 0, 0, 0, 0, 0, 0, 0, 0, 0, 0, 0, 0, 0, 0, 0, 0, 0, 0, 0, 0, 0, 0, 0, 0, 0, 0, 0, 0, 0, 0, 0, 0, 0, 0, 0, 0, 0, 0, 0, 0, 0, 0, 0, 0, 0, 0, 0, 0, 0, 0, 0, 0, 0, 0, 0, 0, 0, 0, 0, 0, 0, 0, 0, 0, 0, 0, 0, 0, 0, 0, 0, 0, 0, 0, 0, 0, 0, 0, 0, 0, 0, 0, 0, 0, 0, 0, 0, 0, 0, 0, 0, 0, 0, 0, 0, 0, 0, 0, 0, 0, 0, 0, 0, 0, 0, 0, 0, 0, 0, 0, 0, 0, 0, 0, 0, 0, 0, 0, 0, 0, 0, 0, 0, 0, 0, 0, 0, 0, 0, 0, 0, 0, 0, 0, 0, 0, 0, 0, 0, 0, 0, 0, 0, 0, 0, 0, 0, 0, 0, 0, 0, 0, 0, 0, 0, 0, 0, 0, 0, 0, 0, 0, 0, 0, 0, 0, 0, 0, 0, 0, 0, 0, 0, 0, 0, 0, 0, 0, 0, 0, 0, 0, 0, 0, 0, 0, 0, 0, 0, 0, 0, 0, 0, 0, 0, 0, 0, 0, 0, 0, 0, 0, 0, 0, 0, 0, 0, 0, 0, 0, 0, 0, 0, 0, 0, 0, 0, 0, 0, 0, 0, 0, 0, 0, 0, 0, 0, 0, 0, 0, 0, 0, 0, 0, 0, 0, 0, 0, 0, 0, 0, 0, 0, 0, 0, 0, 0, 0, 0, 0, 0, 0, 0, 0, 0, 0, 0, 0, 0, 0, 0, 0, 0, 0, 0, 0, 0, 0, 0, 0, 0, 0, 0, 0, 0, 0, 0, 0, 0, 0, 0, 0, 0, 0, 0, 0, 0, 0, 0, 0, 0, 0, 0, 0, 0, 0, 0, 0, 0, 0, 0, 0, 0, 0, 0, 0, 0, 0, 0, 0, 0, 0, 0, 0, 0, 0, 0, 0, 0, 0, 0, 0, 0, 0, 0, 0, 0, 0, 0, 0, 0, 0, 0, 0, 0, 0, 0, 0, 0, 0, 0, 0, 0, 0, 0, 0, 0, 0, 0, 0, 0, 0, 0, 0, 0, 0, 0, 0, 0, 0, 0, 0, 0, 0, 0, 0, 0, 0, 0, 0, 0, 0, 0, 0, 0, 0, 0, 0, 0, 0, 0, 0, 0, 0, 0, 0, 0, 0, 0, 0, 0, 0, 0, 0, 0, 0, 0, 0, 0, 0, 0, 0, 0, 0, 0, 0, 0, 0, 0, 0, 0, 0, 0, 0, 0, 0, 0, 0, 0, 0, 0, 0, 0, 0, 0, 0, 0, 0, 0, 0, 0, 0, 0, 0, 0, 0, 0, 0, 0, 0, 0, 0, 0, 0, 0, 0, 0, 0, 0, 0, 0, 0, 0, 0, 0, 0, 0, 0, 0, 0, 0, 0, 0, 0, 0, 0, 0, 0, 0, 0, 0, 0, 0, 0, 0, 0, 0, 0, 0, 0, 0, 0, 0, 0, 0, 0, 0, 0, 0, 0, 0, 0, 0, 0, 0, 0, 0, 0, 0, 0, 0, 0, 0, 0, 0, 0, 0, 0, 0, 1, 1, 1, 1, 1, 1, 1, 1, 1, 1, 1, 1, 1, 1, 1, 1, 1, 1, 1, 1, 1, 1, 1, 1, 1, 1, 1, 1, 1, 1, 1, 1, 1, 1, 1, 1, 1, 1, 1, 1, 1, 1, 1, 1, 1, 1, 1, 1, 1, 1, 1, 1, 1, 1, 1, 1, 1, 1, 1, 1, 1, 1, 1, 1, 1, 1, 1, 1])
me_cube_003.materials.append(mat_material_002)
me_cube_003.materials.append(mat_material_001)
me_cube_003.use_remesh_preserve_volume = False
me_cube_003.use_remesh_preserve_attributes = False
me_cube_003.use_mirror_vertex_groups = False
me_cube_003.update()

# ---- objects
ob_bumper = bpy.data.objects.new('Bumper', me_cube_003)

# ---- transforms, parenting, visibility, modifiers, constraints
ob_bumper.location = (0.0, 0.0, 0.6462)
ob_bumper.rotation_euler = (0.0, 0.0, 0.7854)
ob_bumper.scale = (0.65, 0.65, 0.025)
ob_bumper.lineart.crease_threshold = 0.0

# ---- collection membership
col_collection_1.objects.link(ob_bumper)

# ---- scene / render settings (as saved in the file)
scene.frame_start = 1; scene.frame_end = 250; scene.frame_set(0)
scene.render.engine = 'BLENDER_EEVEE_NEXT'
scene.render.image_settings.color_mode = 'RGB'
scene.render.image_settings.compression = 90
scene.render.resolution_percentage = 50
scene.render.dither_intensity = 0.0
scene.render.bake_margin = 2
scene.render.bake_bias = 0.0
scene.cycles.use_denoising = False
scene.cycles.samples = 10
scene.cycles.sampling_pattern = 'TABULATED_SOBOL'
scene.cycles.light_sampling_threshold = 0.0
scene.cycles.use_adaptive_sampling = False
scene.cycles.use_light_tree = False
scene.cycles.blur_glossy = 0.0
scene.cycles.volume_bounces = 1
scene.cycles.pixel_filter_type = 'GAUSSIAN'
scene.cycles.sample_clamp_indirect = 0.0
scene.view_settings.view_transform = 'Standard'
bpy.context.view_layer.update()

# ---- added for rendering (the .blend has no active camera and no usable light): camera, sun
cam_auto = bpy.data.cameras.new('AutoCamera')
cam_auto.lens = 50.0
cam_auto.sensor_width = 36.0
cam_auto.clip_end = 1000.0
ob_auto_camera = bpy.data.objects.new('AutoCamera', cam_auto)
scene.collection.objects.link(ob_auto_camera)
ob_auto_camera.location = (5.00734, -6.00881, 4.00587)
ob_auto_camera.rotation_euler = (1.09748, -7.21219e-08, 0.694738)
scene.camera = ob_auto_camera
light_auto_sun = bpy.data.lights.new('AutoSun', 'SUN')
light_auto_sun.energy = 3.0
light_auto_sun.angle = 0.0523599
ob_auto_sun = bpy.data.objects.new('AutoSun', light_auto_sun)
scene.collection.objects.link(ob_auto_sun)
ob_auto_sun.rotation_euler = (0.872665, 0.174533, 0.523599)
bpy.context.view_layer.update()
